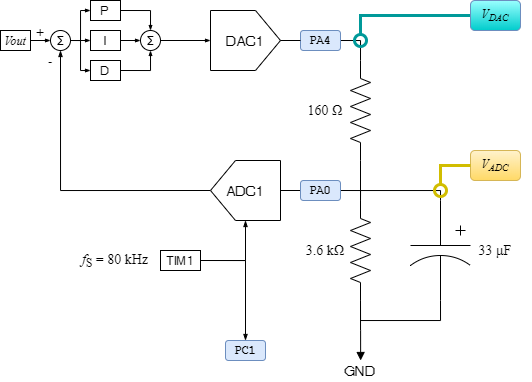

The diagram above was exported from draw.io. Its source (the exported page's mxGraphModel, read from the mxfile embedded in the PNG):
<mxGraphModel dx="749" dy="583" grid="1" gridSize="10" guides="1" tooltips="1" connect="1" arrows="1" fold="1" page="1" pageScale="1" pageWidth="1169" pageHeight="827" math="0" shadow="0">
  <root>
    <mxCell id="0" />
    <mxCell id="1" parent="0" />
    <mxCell id="cpAZXV_7WoOYy3I8Q9T7-8" style="edgeStyle=orthogonalEdgeStyle;rounded=0;orthogonalLoop=1;jettySize=auto;html=1;exitX=1;exitY=0.5;exitDx=0;exitDy=0;exitPerimeter=0;entryX=0;entryY=0.5;entryDx=0;entryDy=0;entryPerimeter=0;endArrow=none;endFill=0;" parent="1" source="Ddijb9ywsKfeGAsDOsMM-11" target="cpAZXV_7WoOYy3I8Q9T7-2" edge="1">
      <mxGeometry relative="1" as="geometry" />
    </mxCell>
    <mxCell id="cpAZXV_7WoOYy3I8Q9T7-1" value="" style="verticalLabelPosition=bottom;shadow=0;dashed=0;align=center;html=1;verticalAlign=top;shape=mxgraph.electrical.abstract.dac;" parent="1" vertex="1">
      <mxGeometry x="250" y="50" width="70" height="60" as="geometry" />
    </mxCell>
    <mxCell id="cpAZXV_7WoOYy3I8Q9T7-2" value="" style="pointerEvents=1;verticalLabelPosition=bottom;shadow=0;dashed=0;align=center;html=1;verticalAlign=top;shape=mxgraph.electrical.resistors.resistor_2;direction=south;" parent="1" vertex="1">
      <mxGeometry x="390" y="100" width="20" height="100" as="geometry" />
    </mxCell>
    <mxCell id="cpAZXV_7WoOYy3I8Q9T7-7" style="edgeStyle=orthogonalEdgeStyle;rounded=0;orthogonalLoop=1;jettySize=auto;html=1;exitX=1;exitY=0.5;exitDx=0;exitDy=0;exitPerimeter=0;entryX=1;entryY=0.5;entryDx=0;entryDy=0;entryPerimeter=0;endArrow=none;endFill=0;" parent="1" source="cpAZXV_7WoOYy3I8Q9T7-3" target="cpAZXV_7WoOYy3I8Q9T7-4" edge="1">
      <mxGeometry relative="1" as="geometry" />
    </mxCell>
    <mxCell id="cpAZXV_7WoOYy3I8Q9T7-3" value="" style="pointerEvents=1;verticalLabelPosition=bottom;shadow=0;dashed=0;align=center;html=1;verticalAlign=top;shape=mxgraph.electrical.capacitors.capacitor_3;direction=south;" parent="1" vertex="1">
      <mxGeometry x="450" y="240" width="60" height="100" as="geometry" />
    </mxCell>
    <mxCell id="cpAZXV_7WoOYy3I8Q9T7-5" style="edgeStyle=orthogonalEdgeStyle;rounded=0;orthogonalLoop=1;jettySize=auto;html=1;exitX=0;exitY=0.5;exitDx=0;exitDy=0;exitPerimeter=0;entryX=1;entryY=0.5;entryDx=0;entryDy=0;entryPerimeter=0;endArrow=none;endFill=0;" parent="1" source="cpAZXV_7WoOYy3I8Q9T7-4" target="cpAZXV_7WoOYy3I8Q9T7-2" edge="1">
      <mxGeometry relative="1" as="geometry" />
    </mxCell>
    <mxCell id="cpAZXV_7WoOYy3I8Q9T7-17" style="edgeStyle=orthogonalEdgeStyle;rounded=0;orthogonalLoop=1;jettySize=auto;html=1;exitX=1;exitY=0.5;exitDx=0;exitDy=0;exitPerimeter=0;endArrow=block;endFill=1;" parent="1" source="cpAZXV_7WoOYy3I8Q9T7-4" edge="1">
      <mxGeometry relative="1" as="geometry">
        <mxPoint x="400.1428571428571" y="400" as="targetPoint" />
      </mxGeometry>
    </mxCell>
    <mxCell id="cpAZXV_7WoOYy3I8Q9T7-4" value="" style="pointerEvents=1;verticalLabelPosition=bottom;shadow=0;dashed=0;align=center;html=1;verticalAlign=top;shape=mxgraph.electrical.resistors.resistor_2;direction=south;" parent="1" vertex="1">
      <mxGeometry x="390" y="240" width="20" height="100" as="geometry" />
    </mxCell>
    <mxCell id="Ddijb9ywsKfeGAsDOsMM-17" style="edgeStyle=orthogonalEdgeStyle;rounded=0;orthogonalLoop=1;jettySize=auto;html=1;exitX=1;exitY=0.5;exitDx=0;exitDy=0;exitPerimeter=0;entryX=0.75;entryY=0;entryDx=0;entryDy=0;endArrow=blockThin;endFill=1;endSize=4;strokeColor=#000000;" edge="1" parent="1" source="cpAZXV_7WoOYy3I8Q9T7-9" target="cpAZXV_7WoOYy3I8Q9T7-37">
      <mxGeometry relative="1" as="geometry">
        <Array as="points">
          <mxPoint x="100" y="230" />
        </Array>
      </mxGeometry>
    </mxCell>
    <mxCell id="cpAZXV_7WoOYy3I8Q9T7-9" value="" style="verticalLabelPosition=bottom;shadow=0;dashed=0;align=center;html=1;verticalAlign=top;shape=mxgraph.electrical.abstract.dac;direction=west;" parent="1" vertex="1">
      <mxGeometry x="250" y="200" width="70" height="60" as="geometry" />
    </mxCell>
    <mxCell id="cpAZXV_7WoOYy3I8Q9T7-11" value="&lt;font face=&quot;Times New Roman&quot; style=&quot;font-size: 14px&quot;&gt;3.6 kΩ&lt;/font&gt;" style="text;html=1;strokeColor=none;fillColor=none;align=center;verticalAlign=middle;whiteSpace=wrap;rounded=0;" parent="1" vertex="1">
      <mxGeometry x="320" y="280" width="90" height="20" as="geometry" />
    </mxCell>
    <mxCell id="cpAZXV_7WoOYy3I8Q9T7-12" value="&lt;font face=&quot;Times New Roman&quot; style=&quot;font-size: 14px&quot;&gt;160 Ω&lt;/font&gt;" style="text;html=1;strokeColor=none;fillColor=none;align=center;verticalAlign=middle;whiteSpace=wrap;rounded=0;" parent="1" vertex="1">
      <mxGeometry x="320" y="140" width="90" height="20" as="geometry" />
    </mxCell>
    <mxCell id="cpAZXV_7WoOYy3I8Q9T7-13" value="&lt;font face=&quot;Times New Roman&quot; style=&quot;font-size: 14px&quot;&gt;33&amp;nbsp;&lt;/font&gt;&lt;font face=&quot;Times New Roman&quot;&gt;&lt;span style=&quot;font-size: 14px&quot;&gt;μF&lt;/span&gt;&lt;/font&gt;" style="text;html=1;strokeColor=none;fillColor=none;align=center;verticalAlign=middle;whiteSpace=wrap;rounded=0;" parent="1" vertex="1">
      <mxGeometry x="500" y="280" width="70" height="20" as="geometry" />
    </mxCell>
    <mxCell id="cpAZXV_7WoOYy3I8Q9T7-14" value="&lt;font style=&quot;font-size: 14px&quot;&gt;DAC1&lt;/font&gt;" style="text;html=1;strokeColor=none;fillColor=none;align=center;verticalAlign=middle;whiteSpace=wrap;rounded=0;" parent="1" vertex="1">
      <mxGeometry x="265" y="70" width="40" height="20" as="geometry" />
    </mxCell>
    <mxCell id="cpAZXV_7WoOYy3I8Q9T7-16" value="&lt;font style=&quot;font-size: 14px&quot;&gt;ADC1&lt;/font&gt;" style="text;html=1;strokeColor=none;fillColor=none;align=center;verticalAlign=middle;whiteSpace=wrap;rounded=0;" parent="1" vertex="1">
      <mxGeometry x="265" y="220" width="40" height="20" as="geometry" />
    </mxCell>
    <mxCell id="cpAZXV_7WoOYy3I8Q9T7-32" style="edgeStyle=orthogonalEdgeStyle;rounded=0;orthogonalLoop=1;jettySize=auto;html=1;exitX=1;exitY=0.5;exitDx=0;exitDy=0;exitPerimeter=0;entryX=0;entryY=0.5;entryDx=0;entryDy=0;entryPerimeter=0;endArrow=classicThin;endFill=1;endSize=3;" parent="1" source="cpAZXV_7WoOYy3I8Q9T7-18" target="cpAZXV_7WoOYy3I8Q9T7-1" edge="1">
      <mxGeometry relative="1" as="geometry" />
    </mxCell>
    <mxCell id="cpAZXV_7WoOYy3I8Q9T7-18" value="" style="verticalLabelPosition=bottom;shadow=0;dashed=0;align=center;html=1;verticalAlign=top;shape=mxgraph.electrical.abstract.sum;" parent="1" vertex="1">
      <mxGeometry x="180" y="70" width="20" height="20" as="geometry" />
    </mxCell>
    <mxCell id="cpAZXV_7WoOYy3I8Q9T7-29" style="edgeStyle=orthogonalEdgeStyle;rounded=0;orthogonalLoop=1;jettySize=auto;html=1;exitX=1;exitY=0.5;exitDx=0;exitDy=0;exitPerimeter=0;entryX=0;entryY=0.5;entryDx=0;entryDy=0;endArrow=classicThin;endFill=1;endSize=3;" parent="1" source="cpAZXV_7WoOYy3I8Q9T7-19" target="cpAZXV_7WoOYy3I8Q9T7-20" edge="1">
      <mxGeometry relative="1" as="geometry" />
    </mxCell>
    <mxCell id="cpAZXV_7WoOYy3I8Q9T7-30" style="edgeStyle=orthogonalEdgeStyle;rounded=0;orthogonalLoop=1;jettySize=auto;html=1;exitX=1;exitY=0.5;exitDx=0;exitDy=0;exitPerimeter=0;entryX=0;entryY=0.5;entryDx=0;entryDy=0;endArrow=classicThin;endFill=1;endSize=3;" parent="1" source="cpAZXV_7WoOYy3I8Q9T7-19" target="cpAZXV_7WoOYy3I8Q9T7-23" edge="1">
      <mxGeometry relative="1" as="geometry">
        <Array as="points">
          <mxPoint x="120" y="80" />
          <mxPoint x="120" y="50" />
        </Array>
      </mxGeometry>
    </mxCell>
    <mxCell id="cpAZXV_7WoOYy3I8Q9T7-31" style="edgeStyle=orthogonalEdgeStyle;rounded=0;orthogonalLoop=1;jettySize=auto;html=1;exitX=1;exitY=0.5;exitDx=0;exitDy=0;exitPerimeter=0;entryX=0;entryY=0.5;entryDx=0;entryDy=0;endArrow=classicThin;endFill=1;endSize=3;" parent="1" source="cpAZXV_7WoOYy3I8Q9T7-19" target="cpAZXV_7WoOYy3I8Q9T7-24" edge="1">
      <mxGeometry relative="1" as="geometry">
        <Array as="points">
          <mxPoint x="120" y="80" />
          <mxPoint x="120" y="110" />
        </Array>
      </mxGeometry>
    </mxCell>
    <mxCell id="cpAZXV_7WoOYy3I8Q9T7-19" value="" style="verticalLabelPosition=bottom;shadow=0;dashed=0;align=center;html=1;verticalAlign=top;shape=mxgraph.electrical.abstract.sum;" parent="1" vertex="1">
      <mxGeometry x="90" y="70" width="20" height="20" as="geometry" />
    </mxCell>
    <mxCell id="cpAZXV_7WoOYy3I8Q9T7-28" style="edgeStyle=orthogonalEdgeStyle;rounded=0;orthogonalLoop=1;jettySize=auto;html=1;exitX=1;exitY=0.5;exitDx=0;exitDy=0;entryX=0;entryY=0.5;entryDx=0;entryDy=0;entryPerimeter=0;endArrow=classicThin;endFill=1;endSize=3;" parent="1" source="cpAZXV_7WoOYy3I8Q9T7-20" target="cpAZXV_7WoOYy3I8Q9T7-18" edge="1">
      <mxGeometry relative="1" as="geometry" />
    </mxCell>
    <mxCell id="cpAZXV_7WoOYy3I8Q9T7-20" value="I" style="rounded=0;whiteSpace=wrap;html=1;" parent="1" vertex="1">
      <mxGeometry x="130" y="70" width="30" height="20" as="geometry" />
    </mxCell>
    <mxCell id="cpAZXV_7WoOYy3I8Q9T7-27" style="edgeStyle=orthogonalEdgeStyle;rounded=0;orthogonalLoop=1;jettySize=auto;html=1;exitX=1;exitY=0.5;exitDx=0;exitDy=0;entryX=0.5;entryY=0;entryDx=0;entryDy=0;entryPerimeter=0;endArrow=classicThin;endFill=1;endSize=3;" parent="1" source="cpAZXV_7WoOYy3I8Q9T7-23" target="cpAZXV_7WoOYy3I8Q9T7-18" edge="1">
      <mxGeometry relative="1" as="geometry" />
    </mxCell>
    <mxCell id="cpAZXV_7WoOYy3I8Q9T7-23" value="P" style="rounded=0;whiteSpace=wrap;html=1;" parent="1" vertex="1">
      <mxGeometry x="130" y="40" width="30" height="20" as="geometry" />
    </mxCell>
    <mxCell id="cpAZXV_7WoOYy3I8Q9T7-26" style="edgeStyle=orthogonalEdgeStyle;rounded=0;orthogonalLoop=1;jettySize=auto;html=1;exitX=1;exitY=0.5;exitDx=0;exitDy=0;entryX=0.5;entryY=1;entryDx=0;entryDy=0;entryPerimeter=0;endArrow=classicThin;endFill=1;endSize=3;" parent="1" source="cpAZXV_7WoOYy3I8Q9T7-24" target="cpAZXV_7WoOYy3I8Q9T7-18" edge="1">
      <mxGeometry relative="1" as="geometry" />
    </mxCell>
    <mxCell id="cpAZXV_7WoOYy3I8Q9T7-24" value="D" style="rounded=0;whiteSpace=wrap;html=1;" parent="1" vertex="1">
      <mxGeometry x="130" y="100" width="30" height="20" as="geometry" />
    </mxCell>
    <mxCell id="cpAZXV_7WoOYy3I8Q9T7-35" style="edgeStyle=orthogonalEdgeStyle;rounded=0;orthogonalLoop=1;jettySize=auto;html=1;exitX=1;exitY=0.5;exitDx=0;exitDy=0;entryX=0;entryY=0.5;entryDx=0;entryDy=0;entryPerimeter=0;endArrow=classicThin;endFill=1;endSize=3;" parent="1" source="cpAZXV_7WoOYy3I8Q9T7-34" target="cpAZXV_7WoOYy3I8Q9T7-19" edge="1">
      <mxGeometry relative="1" as="geometry" />
    </mxCell>
    <mxCell id="cpAZXV_7WoOYy3I8Q9T7-34" value="&lt;font face=&quot;Times New Roman&quot;&gt;&lt;i&gt;Vout&lt;/i&gt;&lt;/font&gt;" style="rounded=0;whiteSpace=wrap;html=1;" parent="1" vertex="1">
      <mxGeometry x="40" y="70" width="30" height="20" as="geometry" />
    </mxCell>
    <mxCell id="cpAZXV_7WoOYy3I8Q9T7-36" value="&lt;font style=&quot;font-size: 14px&quot;&gt;+&lt;/font&gt;" style="text;html=1;strokeColor=none;fillColor=none;align=center;verticalAlign=middle;whiteSpace=wrap;rounded=0;" parent="1" vertex="1">
      <mxGeometry x="60" y="60" width="40" height="20" as="geometry" />
    </mxCell>
    <mxCell id="cpAZXV_7WoOYy3I8Q9T7-37" value="&lt;font style=&quot;font-size: 14px&quot;&gt;-&lt;/font&gt;" style="text;html=1;strokeColor=none;fillColor=none;align=center;verticalAlign=middle;whiteSpace=wrap;rounded=0;" parent="1" vertex="1">
      <mxGeometry x="70" y="90" width="40" height="20" as="geometry" />
    </mxCell>
    <mxCell id="w1vyLDsFdMos7uJI2A6B-4" style="edgeStyle=orthogonalEdgeStyle;rounded=0;orthogonalLoop=1;jettySize=auto;html=1;exitX=0;exitY=0.5;exitDx=0;exitDy=0;endArrow=oval;endFill=0;endSize=12;strokeColor=#009999;strokeWidth=3;fillColor=#f8cecc;" parent="1" source="w1vyLDsFdMos7uJI2A6B-1" edge="1">
      <mxGeometry relative="1" as="geometry">
        <mxPoint x="400" y="80" as="targetPoint" />
        <Array as="points">
          <mxPoint x="400" y="55" />
        </Array>
      </mxGeometry>
    </mxCell>
    <mxCell id="w1vyLDsFdMos7uJI2A6B-1" value="&lt;font face=&quot;Times New Roman&quot;&gt;&lt;i&gt;V&lt;sub&gt;DAC&lt;/sub&gt;&lt;/i&gt;&lt;/font&gt;" style="rounded=1;whiteSpace=wrap;html=1;fillColor=#99FFFF;strokeColor=#6c8ebf;gradientColor=#00CCCC;" parent="1" vertex="1">
      <mxGeometry x="510" y="40" width="50" height="30" as="geometry" />
    </mxCell>
    <mxCell id="w1vyLDsFdMos7uJI2A6B-2" value="&lt;font face=&quot;Times New Roman&quot;&gt;&lt;i&gt;V&lt;sub&gt;ADC&lt;/sub&gt;&lt;/i&gt;&lt;/font&gt;" style="rounded=1;whiteSpace=wrap;html=1;fillColor=#fff2cc;strokeColor=#d6b656;gradientColor=#ffd966;" parent="1" vertex="1">
      <mxGeometry x="510" y="190" width="50" height="30" as="geometry" />
    </mxCell>
    <mxCell id="Ddijb9ywsKfeGAsDOsMM-16" style="edgeStyle=orthogonalEdgeStyle;rounded=0;orthogonalLoop=1;jettySize=auto;html=1;exitX=1;exitY=0.5;exitDx=0;exitDy=0;endArrow=blockThin;endFill=1;endSize=4;strokeColor=#000000;" edge="1" parent="1" source="Ddijb9ywsKfeGAsDOsMM-2" target="cpAZXV_7WoOYy3I8Q9T7-9">
      <mxGeometry relative="1" as="geometry" />
    </mxCell>
    <mxCell id="Ddijb9ywsKfeGAsDOsMM-19" style="edgeStyle=orthogonalEdgeStyle;rounded=0;orthogonalLoop=1;jettySize=auto;html=1;exitX=1;exitY=0.5;exitDx=0;exitDy=0;entryX=0.5;entryY=0;entryDx=0;entryDy=0;endArrow=blockThin;endFill=1;endSize=4;strokeColor=#000000;" edge="1" parent="1" source="Ddijb9ywsKfeGAsDOsMM-2" target="Ddijb9ywsKfeGAsDOsMM-18">
      <mxGeometry relative="1" as="geometry" />
    </mxCell>
    <mxCell id="Ddijb9ywsKfeGAsDOsMM-2" value="TIM1" style="rounded=0;whiteSpace=wrap;html=1;" vertex="1" parent="1">
      <mxGeometry x="200" y="290" width="40" height="20" as="geometry" />
    </mxCell>
    <mxCell id="Ddijb9ywsKfeGAsDOsMM-4" style="edgeStyle=orthogonalEdgeStyle;rounded=0;orthogonalLoop=1;jettySize=auto;html=1;exitX=0;exitY=0.5;exitDx=0;exitDy=0;exitPerimeter=0;entryX=0;entryY=0.5;entryDx=0;entryDy=0;entryPerimeter=0;endArrow=none;endFill=0;" edge="1" parent="1" source="cpAZXV_7WoOYy3I8Q9T7-3" target="cpAZXV_7WoOYy3I8Q9T7-4">
      <mxGeometry relative="1" as="geometry">
        <Array as="points">
          <mxPoint x="480" y="230" />
          <mxPoint x="400" y="230" />
        </Array>
        <mxPoint x="480" y="240" as="sourcePoint" />
        <mxPoint x="460" y="220" as="targetPoint" />
      </mxGeometry>
    </mxCell>
    <mxCell id="Ddijb9ywsKfeGAsDOsMM-10" style="edgeStyle=orthogonalEdgeStyle;rounded=0;orthogonalLoop=1;jettySize=auto;html=1;exitX=1;exitY=0.5;exitDx=0;exitDy=0;entryX=0;entryY=0.5;entryDx=0;entryDy=0;entryPerimeter=0;endArrow=none;endFill=0;endSize=4;" edge="1" parent="1" source="Ddijb9ywsKfeGAsDOsMM-8" target="cpAZXV_7WoOYy3I8Q9T7-4">
      <mxGeometry relative="1" as="geometry" />
    </mxCell>
    <mxCell id="Ddijb9ywsKfeGAsDOsMM-15" style="edgeStyle=orthogonalEdgeStyle;rounded=0;orthogonalLoop=1;jettySize=auto;html=1;exitX=0;exitY=0.5;exitDx=0;exitDy=0;entryX=0;entryY=0.5;entryDx=0;entryDy=0;entryPerimeter=0;endArrow=none;endFill=0;endSize=4;strokeColor=#000000;" edge="1" parent="1" source="Ddijb9ywsKfeGAsDOsMM-8" target="cpAZXV_7WoOYy3I8Q9T7-9">
      <mxGeometry relative="1" as="geometry" />
    </mxCell>
    <mxCell id="Ddijb9ywsKfeGAsDOsMM-8" value="&lt;font face=&quot;Courier New&quot; size=&quot;1&quot;&gt;&lt;b style=&quot;font-size: 12px&quot;&gt;PA0&lt;/b&gt;&lt;/font&gt;" style="rounded=1;whiteSpace=wrap;html=1;fillColor=#dae8fc;strokeColor=#6c8ebf;" vertex="1" parent="1">
      <mxGeometry x="340" y="220" width="40" height="20" as="geometry" />
    </mxCell>
    <mxCell id="Ddijb9ywsKfeGAsDOsMM-11" value="&lt;font face=&quot;Courier New&quot; size=&quot;1&quot;&gt;&lt;b style=&quot;font-size: 12px&quot;&gt;PA4&lt;/b&gt;&lt;/font&gt;" style="rounded=1;whiteSpace=wrap;html=1;fillColor=#dae8fc;strokeColor=#6c8ebf;" vertex="1" parent="1">
      <mxGeometry x="340" y="70" width="40" height="20" as="geometry" />
    </mxCell>
    <mxCell id="Ddijb9ywsKfeGAsDOsMM-12" style="edgeStyle=orthogonalEdgeStyle;rounded=0;orthogonalLoop=1;jettySize=auto;html=1;exitX=1;exitY=0.5;exitDx=0;exitDy=0;exitPerimeter=0;entryX=0;entryY=0.5;entryDx=0;entryDy=0;entryPerimeter=0;endArrow=none;endFill=0;" edge="1" parent="1" source="cpAZXV_7WoOYy3I8Q9T7-1" target="Ddijb9ywsKfeGAsDOsMM-11">
      <mxGeometry relative="1" as="geometry">
        <mxPoint x="320" y="80" as="sourcePoint" />
        <mxPoint x="400" y="100" as="targetPoint" />
      </mxGeometry>
    </mxCell>
    <mxCell id="w1vyLDsFdMos7uJI2A6B-3" style="edgeStyle=orthogonalEdgeStyle;rounded=0;orthogonalLoop=1;jettySize=auto;html=1;exitX=0;exitY=0.5;exitDx=0;exitDy=0;endArrow=oval;endFill=0;endSize=12;fillColor=#fff2cc;strokeColor=#D1BD00;strokeWidth=3;" parent="1" source="w1vyLDsFdMos7uJI2A6B-2" edge="1">
      <mxGeometry relative="1" as="geometry">
        <mxPoint x="480" y="230" as="targetPoint" />
      </mxGeometry>
    </mxCell>
    <mxCell id="Ddijb9ywsKfeGAsDOsMM-18" value="&lt;font face=&quot;Courier New&quot; size=&quot;1&quot;&gt;&lt;b style=&quot;font-size: 12px&quot;&gt;PC1&lt;/b&gt;&lt;/font&gt;" style="rounded=1;whiteSpace=wrap;html=1;fillColor=#dae8fc;strokeColor=#6c8ebf;" vertex="1" parent="1">
      <mxGeometry x="265" y="380" width="40" height="20" as="geometry" />
    </mxCell>
    <mxCell id="Ddijb9ywsKfeGAsDOsMM-20" value="&lt;font face=&quot;Times New Roman&quot; style=&quot;font-size: 14px&quot;&gt;&lt;i&gt;f&lt;/i&gt;&lt;sub&gt;S&lt;/sub&gt; = 80 kHz&lt;/font&gt;" style="text;html=1;strokeColor=none;fillColor=none;align=center;verticalAlign=middle;whiteSpace=wrap;rounded=0;" vertex="1" parent="1">
      <mxGeometry x="110" y="290" width="90" height="20" as="geometry" />
    </mxCell>
    <mxCell id="Ddijb9ywsKfeGAsDOsMM-21" value="&lt;font style=&quot;font-size: 14px&quot;&gt;GND&lt;/font&gt;" style="text;html=1;strokeColor=none;fillColor=none;align=center;verticalAlign=middle;whiteSpace=wrap;rounded=0;" vertex="1" parent="1">
      <mxGeometry x="380" y="400" width="40" height="20" as="geometry" />
    </mxCell>
  </root>
</mxGraphModel>